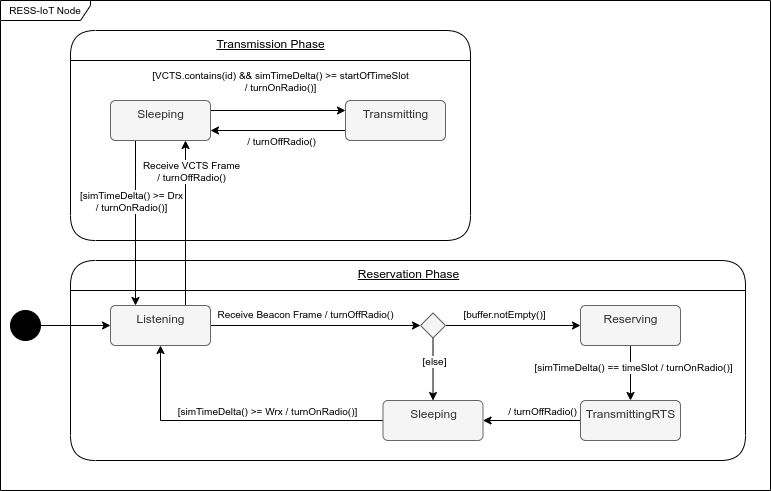

The diagram above was exported from draw.io. Its source (the exported page's mxGraphModel, read from the mxfile embedded in the PNG):
<mxGraphModel dx="2074" dy="1163" grid="1" gridSize="10" guides="1" tooltips="1" connect="1" arrows="1" fold="1" page="1" pageScale="1" pageWidth="850" pageHeight="1100" math="0" shadow="0">
  <root>
    <mxCell id="0" />
    <mxCell id="1" parent="0" />
    <mxCell id="FGtBUyL6JA8Mm2RDhYlo-16" value="RESS-IoT Node" style="shape=umlFrame;whiteSpace=wrap;html=1;fontSize=10;width=90;height=20;" parent="1" vertex="1">
      <mxGeometry x="10" y="60" width="770" height="490" as="geometry" />
    </mxCell>
    <mxCell id="JEK4tEj3AflBzS3-uIfd-3" value="Transmission Phase" style="swimlane;fontStyle=4;align=center;verticalAlign=top;childLayout=stackLayout;horizontal=1;startSize=30;horizontalStack=0;resizeParent=1;resizeParentMax=0;resizeLast=0;collapsible=0;marginBottom=0;html=1;rounded=1;absoluteArcSize=1;arcSize=50;" parent="1" vertex="1">
      <mxGeometry x="80" y="90" width="400" height="210" as="geometry" />
    </mxCell>
    <mxCell id="JEK4tEj3AflBzS3-uIfd-10" value="Reservation Phase" style="swimlane;fontStyle=4;align=center;verticalAlign=top;childLayout=stackLayout;horizontal=1;startSize=30;horizontalStack=0;resizeParent=1;resizeParentMax=0;resizeLast=0;collapsible=0;marginBottom=0;html=1;rounded=1;absoluteArcSize=1;arcSize=50;" parent="1" vertex="1">
      <mxGeometry x="80" y="320" width="675" height="200" as="geometry" />
    </mxCell>
    <mxCell id="JEK4tEj3AflBzS3-uIfd-16" style="edgeStyle=orthogonalEdgeStyle;rounded=0;orthogonalLoop=1;jettySize=auto;html=1;" parent="1" source="JEK4tEj3AflBzS3-uIfd-11" target="JEK4tEj3AflBzS3-uIfd-15" edge="1">
      <mxGeometry relative="1" as="geometry" />
    </mxCell>
    <mxCell id="JEK4tEj3AflBzS3-uIfd-11" value="" style="ellipse;fillColor=strokeColor;" parent="1" vertex="1">
      <mxGeometry x="20" y="370" width="30" height="30" as="geometry" />
    </mxCell>
    <mxCell id="JEK4tEj3AflBzS3-uIfd-19" style="edgeStyle=orthogonalEdgeStyle;rounded=0;orthogonalLoop=1;jettySize=auto;html=1;" parent="1" source="JEK4tEj3AflBzS3-uIfd-15" target="JEK4tEj3AflBzS3-uIfd-18" edge="1">
      <mxGeometry relative="1" as="geometry" />
    </mxCell>
    <mxCell id="JEK4tEj3AflBzS3-uIfd-29" value="Receive Beacon Frame / turnOffRadio()" style="edgeLabel;html=1;align=center;verticalAlign=middle;resizable=0;points=[];fontSize=10;" parent="JEK4tEj3AflBzS3-uIfd-19" vertex="1" connectable="0">
      <mxGeometry x="-0.2058" y="-2" relative="1" as="geometry">
        <mxPoint x="11" y="-14" as="offset" />
      </mxGeometry>
    </mxCell>
    <mxCell id="FGtBUyL6JA8Mm2RDhYlo-7" style="edgeStyle=orthogonalEdgeStyle;rounded=0;orthogonalLoop=1;jettySize=auto;html=1;fontSize=10;exitX=0.75;exitY=0;exitDx=0;exitDy=0;entryX=0.75;entryY=1;entryDx=0;entryDy=0;" parent="1" source="JEK4tEj3AflBzS3-uIfd-15" target="FGtBUyL6JA8Mm2RDhYlo-6" edge="1">
      <mxGeometry relative="1" as="geometry" />
    </mxCell>
    <mxCell id="FGtBUyL6JA8Mm2RDhYlo-8" value="Receive VCTS Frame&lt;br&gt;/ turnOffRadio()" style="edgeLabel;html=1;align=center;verticalAlign=middle;resizable=0;points=[];fontSize=10;" parent="FGtBUyL6JA8Mm2RDhYlo-7" vertex="1" connectable="0">
      <mxGeometry x="0.3186" y="-1" relative="1" as="geometry">
        <mxPoint x="4" y="-26" as="offset" />
      </mxGeometry>
    </mxCell>
    <mxCell id="JEK4tEj3AflBzS3-uIfd-15" value="Listening" style="html=1;align=center;verticalAlign=top;rounded=1;absoluteArcSize=1;arcSize=10;dashed=0;fillColor=#f5f5f5;fontColor=#333333;strokeColor=#666666;" parent="1" vertex="1">
      <mxGeometry x="120" y="365" width="100" height="40" as="geometry" />
    </mxCell>
    <mxCell id="JEK4tEj3AflBzS3-uIfd-22" style="edgeStyle=orthogonalEdgeStyle;rounded=0;orthogonalLoop=1;jettySize=auto;html=1;" parent="1" source="JEK4tEj3AflBzS3-uIfd-18" target="JEK4tEj3AflBzS3-uIfd-21" edge="1">
      <mxGeometry relative="1" as="geometry" />
    </mxCell>
    <mxCell id="FGtBUyL6JA8Mm2RDhYlo-1" value="[buffer.notEmpty()]" style="edgeLabel;html=1;align=center;verticalAlign=middle;resizable=0;points=[];fontSize=10;" parent="JEK4tEj3AflBzS3-uIfd-22" vertex="1" connectable="0">
      <mxGeometry x="-0.1387" y="-3" relative="1" as="geometry">
        <mxPoint y="-15" as="offset" />
      </mxGeometry>
    </mxCell>
    <mxCell id="JEK4tEj3AflBzS3-uIfd-28" style="edgeStyle=orthogonalEdgeStyle;rounded=0;orthogonalLoop=1;jettySize=auto;html=1;" parent="1" source="JEK4tEj3AflBzS3-uIfd-18" target="JEK4tEj3AflBzS3-uIfd-24" edge="1">
      <mxGeometry relative="1" as="geometry" />
    </mxCell>
    <mxCell id="FGtBUyL6JA8Mm2RDhYlo-4" value="[else]" style="edgeLabel;html=1;align=center;verticalAlign=middle;resizable=0;points=[];fontSize=10;" parent="JEK4tEj3AflBzS3-uIfd-28" vertex="1" connectable="0">
      <mxGeometry x="-0.2571" y="1" relative="1" as="geometry">
        <mxPoint as="offset" />
      </mxGeometry>
    </mxCell>
    <mxCell id="JEK4tEj3AflBzS3-uIfd-18" value="" style="rhombus;whiteSpace=wrap;html=1;fillColor=#f5f5f5;fontColor=#333333;strokeColor=#666666;" parent="1" vertex="1">
      <mxGeometry x="430" y="372.5" width="25" height="25" as="geometry" />
    </mxCell>
    <mxCell id="JEK4tEj3AflBzS3-uIfd-25" style="edgeStyle=orthogonalEdgeStyle;rounded=0;orthogonalLoop=1;jettySize=auto;html=1;" parent="1" source="JEK4tEj3AflBzS3-uIfd-21" target="JEK4tEj3AflBzS3-uIfd-23" edge="1">
      <mxGeometry relative="1" as="geometry">
        <Array as="points">
          <mxPoint x="640" y="430" />
          <mxPoint x="640" y="430" />
        </Array>
      </mxGeometry>
    </mxCell>
    <mxCell id="FGtBUyL6JA8Mm2RDhYlo-2" value="[simTimeDelta() == timeSlot / turnOnRadio()]" style="edgeLabel;html=1;align=center;verticalAlign=middle;resizable=0;points=[];fontSize=10;" parent="JEK4tEj3AflBzS3-uIfd-25" vertex="1" connectable="0">
      <mxGeometry x="-0.2208" y="2" relative="1" as="geometry">
        <mxPoint as="offset" />
      </mxGeometry>
    </mxCell>
    <mxCell id="JEK4tEj3AflBzS3-uIfd-21" value="Reserving" style="html=1;align=center;verticalAlign=top;rounded=1;absoluteArcSize=1;arcSize=10;dashed=0;fillColor=#f5f5f5;fontColor=#333333;strokeColor=#666666;" parent="1" vertex="1">
      <mxGeometry x="590" y="365" width="100" height="40" as="geometry" />
    </mxCell>
    <mxCell id="JEK4tEj3AflBzS3-uIfd-26" style="edgeStyle=orthogonalEdgeStyle;rounded=0;orthogonalLoop=1;jettySize=auto;html=1;" parent="1" source="JEK4tEj3AflBzS3-uIfd-23" target="JEK4tEj3AflBzS3-uIfd-24" edge="1">
      <mxGeometry relative="1" as="geometry" />
    </mxCell>
    <mxCell id="FGtBUyL6JA8Mm2RDhYlo-3" value="/ turnOffRadio()" style="edgeLabel;html=1;align=center;verticalAlign=middle;resizable=0;points=[];fontSize=10;" parent="JEK4tEj3AflBzS3-uIfd-26" vertex="1" connectable="0">
      <mxGeometry x="0.3446" y="-4" relative="1" as="geometry">
        <mxPoint x="27" y="-6" as="offset" />
      </mxGeometry>
    </mxCell>
    <mxCell id="JEK4tEj3AflBzS3-uIfd-23" value="TransmittingRTS" style="html=1;align=center;verticalAlign=top;rounded=1;absoluteArcSize=1;arcSize=10;dashed=0;fillColor=#f5f5f5;fontColor=#333333;strokeColor=#666666;" parent="1" vertex="1">
      <mxGeometry x="590" y="460" width="100" height="40" as="geometry" />
    </mxCell>
    <mxCell id="JEK4tEj3AflBzS3-uIfd-27" style="edgeStyle=orthogonalEdgeStyle;rounded=0;orthogonalLoop=1;jettySize=auto;html=1;" parent="1" source="JEK4tEj3AflBzS3-uIfd-24" target="JEK4tEj3AflBzS3-uIfd-15" edge="1">
      <mxGeometry relative="1" as="geometry" />
    </mxCell>
    <mxCell id="FGtBUyL6JA8Mm2RDhYlo-5" value="[simTimeDelta() &amp;gt;= Wrx / turnOnRadio()]" style="edgeLabel;html=1;align=center;verticalAlign=middle;resizable=0;points=[];fontSize=10;" parent="JEK4tEj3AflBzS3-uIfd-27" vertex="1" connectable="0">
      <mxGeometry x="-0.1429" y="3" relative="1" as="geometry">
        <mxPoint x="11" y="-13" as="offset" />
      </mxGeometry>
    </mxCell>
    <mxCell id="JEK4tEj3AflBzS3-uIfd-24" value="Sleeping" style="html=1;align=center;verticalAlign=top;rounded=1;absoluteArcSize=1;arcSize=10;dashed=0;fillColor=#f5f5f5;fontColor=#333333;strokeColor=#666666;" parent="1" vertex="1">
      <mxGeometry x="392.5" y="460" width="100" height="40" as="geometry" />
    </mxCell>
    <mxCell id="FGtBUyL6JA8Mm2RDhYlo-10" style="edgeStyle=orthogonalEdgeStyle;rounded=0;orthogonalLoop=1;jettySize=auto;html=1;fontSize=10;exitX=1;exitY=0.25;exitDx=0;exitDy=0;entryX=0;entryY=0.25;entryDx=0;entryDy=0;" parent="1" source="FGtBUyL6JA8Mm2RDhYlo-6" target="FGtBUyL6JA8Mm2RDhYlo-9" edge="1">
      <mxGeometry relative="1" as="geometry" />
    </mxCell>
    <mxCell id="FGtBUyL6JA8Mm2RDhYlo-11" value="[VCTS.contains(id) &amp;amp;&amp;amp; simTimeDelta() &amp;gt;= startOfTimeSlot&lt;br&gt;/ turnOnRadio()]" style="edgeLabel;html=1;align=center;verticalAlign=middle;resizable=0;points=[];fontSize=10;" parent="FGtBUyL6JA8Mm2RDhYlo-10" vertex="1" connectable="0">
      <mxGeometry x="-0.3716" y="-2" relative="1" as="geometry">
        <mxPoint x="27" y="-32" as="offset" />
      </mxGeometry>
    </mxCell>
    <mxCell id="FGtBUyL6JA8Mm2RDhYlo-14" style="edgeStyle=orthogonalEdgeStyle;rounded=0;orthogonalLoop=1;jettySize=auto;html=1;exitX=0.25;exitY=1;exitDx=0;exitDy=0;entryX=0.25;entryY=0;entryDx=0;entryDy=0;fontSize=10;" parent="1" source="FGtBUyL6JA8Mm2RDhYlo-6" target="JEK4tEj3AflBzS3-uIfd-15" edge="1">
      <mxGeometry relative="1" as="geometry" />
    </mxCell>
    <mxCell id="FGtBUyL6JA8Mm2RDhYlo-15" value="[simTimeDelta() &amp;gt;= Drx &lt;br&gt;/ turnOnRadio()]" style="edgeLabel;html=1;align=center;verticalAlign=middle;resizable=0;points=[];fontSize=10;" parent="FGtBUyL6JA8Mm2RDhYlo-14" vertex="1" connectable="0">
      <mxGeometry x="-0.2414" y="-1" relative="1" as="geometry">
        <mxPoint x="-4" y="-3" as="offset" />
      </mxGeometry>
    </mxCell>
    <mxCell id="FGtBUyL6JA8Mm2RDhYlo-6" value="Sleeping" style="html=1;align=center;verticalAlign=top;rounded=1;absoluteArcSize=1;arcSize=10;dashed=0;fillColor=#f5f5f5;fontColor=#333333;strokeColor=#666666;" parent="1" vertex="1">
      <mxGeometry x="120" y="160" width="100" height="40" as="geometry" />
    </mxCell>
    <mxCell id="FGtBUyL6JA8Mm2RDhYlo-12" style="edgeStyle=orthogonalEdgeStyle;rounded=0;orthogonalLoop=1;jettySize=auto;html=1;exitX=0;exitY=0.75;exitDx=0;exitDy=0;entryX=1;entryY=0.75;entryDx=0;entryDy=0;fontSize=10;" parent="1" source="FGtBUyL6JA8Mm2RDhYlo-9" target="FGtBUyL6JA8Mm2RDhYlo-6" edge="1">
      <mxGeometry relative="1" as="geometry" />
    </mxCell>
    <mxCell id="FGtBUyL6JA8Mm2RDhYlo-13" value="/ turnOffRadio()" style="edgeLabel;html=1;align=center;verticalAlign=middle;resizable=0;points=[];fontSize=10;" parent="FGtBUyL6JA8Mm2RDhYlo-12" vertex="1" connectable="0">
      <mxGeometry x="-0.1188" y="-3" relative="1" as="geometry">
        <mxPoint x="-6" y="13" as="offset" />
      </mxGeometry>
    </mxCell>
    <mxCell id="FGtBUyL6JA8Mm2RDhYlo-9" value="Transmitting" style="html=1;align=center;verticalAlign=top;rounded=1;absoluteArcSize=1;arcSize=10;dashed=0;fillColor=#f5f5f5;fontColor=#333333;strokeColor=#666666;" parent="1" vertex="1">
      <mxGeometry x="355" y="160" width="100" height="40" as="geometry" />
    </mxCell>
  </root>
</mxGraphModel>